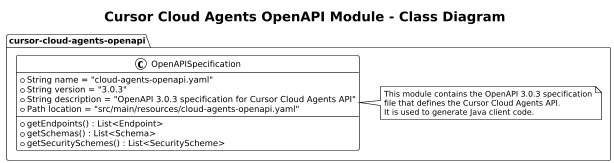

The diagram above was rendered by PlantUML. Its source (embedded in the PNG):
@startuml
!theme plain
scale 0.6
title Cursor Cloud Agents OpenAPI Module - Class Diagram

package "cursor-cloud-agents-openapi" {
  class OpenAPISpecification {
    + String name = "cloud-agents-openapi.yaml"
    + String version = "3.0.3"
    + String description = "OpenAPI 3.0.3 specification for Cursor Cloud Agents API"
    + Path location = "src/main/resources/cloud-agents-openapi.yaml"
    + getEndpoints() : List<Endpoint>
    + getSchemas() : List<Schema>
    + getSecuritySchemes() : List<SecurityScheme>
  }
  
  note right of OpenAPISpecification
    This module contains the OpenAPI 3.0.3 specification
    file that defines the Cursor Cloud Agents API.
    It is used to generate Java client code.
  end note
}
@enduml